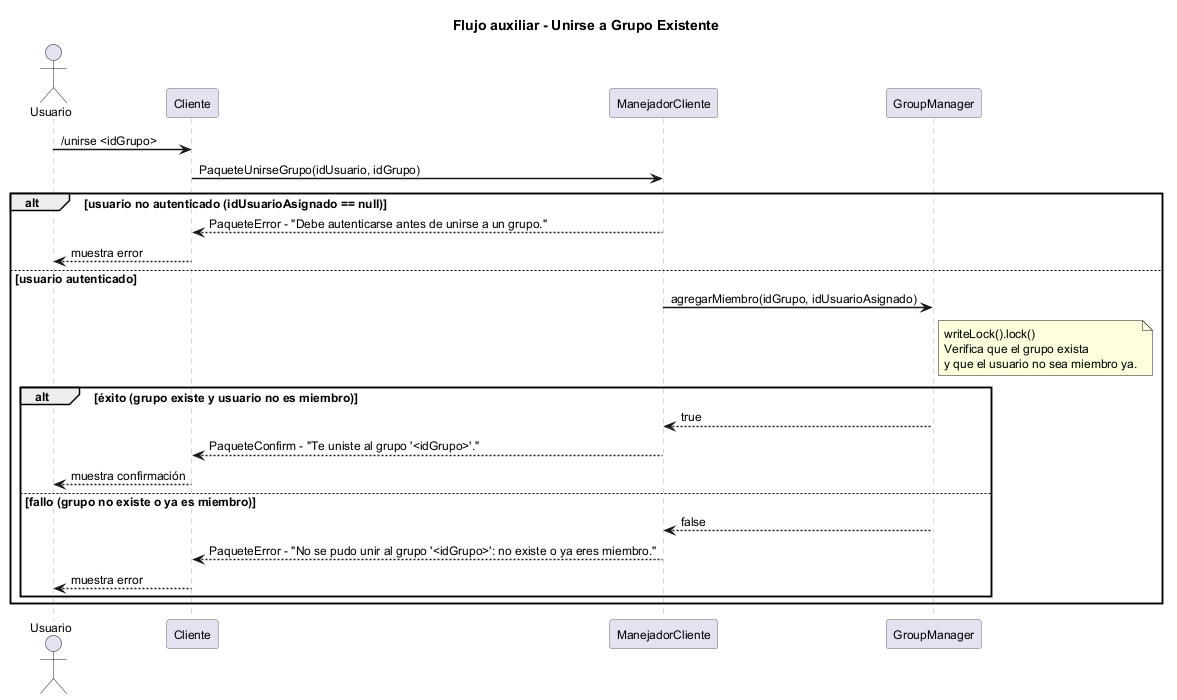

The diagram above was rendered by PlantUML. Its source (embedded in the PNG):
@startuml seq_unirse_grupo
title Flujo auxiliar - Unirse a Grupo Existente

skinparam sequenceArrowThickness 1.5
skinparam sequenceParticipantBorderColor #666666
skinparam sequenceLifeLineBorderColor #AAAAAA
skinparam defaultFontSize 12
skinparam shadowing false

actor       "Usuario"           as U
participant "Cliente"           as CLI
participant "ManejadorCliente"  as MC
participant "GroupManager"      as GM

U   ->  CLI : /unirse <idGrupo>
CLI ->  MC  : PaqueteUnirseGrupo(idUsuario, idGrupo)

alt usuario no autenticado (idUsuarioAsignado == null)
    MC  --> CLI : PaqueteError - "Debe autenticarse antes de unirse a un grupo."
	CLI --> U   : muestra error
else usuario autenticado
    MC  ->  GM  : agregarMiembro(idGrupo, idUsuarioAsignado)

    note right of GM
      writeLock().lock()
      Verifica que el grupo exista
      y que el usuario no sea miembro ya.
    end note

    alt éxito (grupo existe y usuario no es miembro)
        GM  --> MC  : true
        MC  --> CLI : PaqueteConfirm - "Te uniste al grupo '<idGrupo>'."
        CLI -->  U  : muestra confirmación
    else fallo (grupo no existe o ya es miembro)
        GM  --> MC  : false
        MC  --> CLI : PaqueteError - "No se pudo unir al grupo '<idGrupo>': no existe o ya eres miembro."
        CLI -->  U  : muestra error
    end
end

@enduml